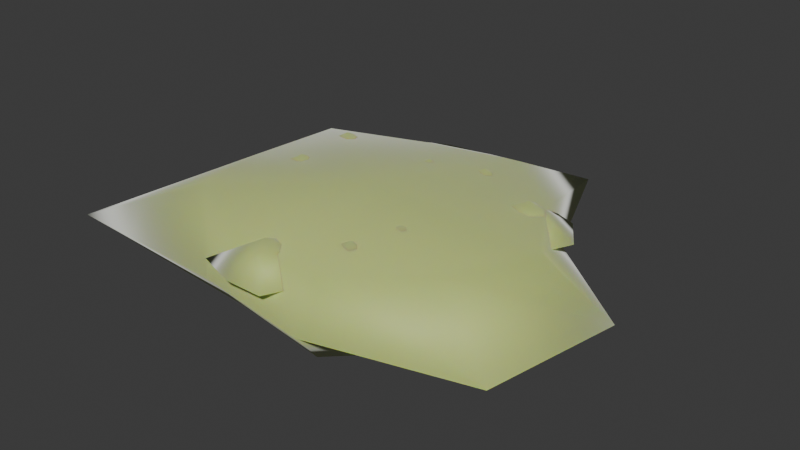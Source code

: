# Source: grass_sphagnum_moss.blend  (saved by Blender 5.2.44; exported with 4.5.12 LTS)
import bpy
from mathutils import Matrix  # noqa: F401  (used for matrix-valued properties, if any)

bpy.ops.wm.read_factory_settings(use_empty=True)
scene = bpy.context.scene
scene.name = 'Scene'

# ---- collections
col_collection = bpy.data.collections.new('Collection'); scene.collection.children.link(col_collection)

# ---- materials (node trees are filled in below, after node groups)
mat_m_sphagnum_orangegreen = bpy.data.materials.new('M_Sphagnum_OrangeGreen')

# ---- material node trees
mat_m_sphagnum_orangegreen.use_nodes = True; mat_m_sphagnum_orangegreen.node_tree.nodes.clear()
_N = mat_m_sphagnum_orangegreen.node_tree.nodes; _L = mat_m_sphagnum_orangegreen.node_tree.links
n0 = _N.new('ShaderNodeBsdfPrincipled'); n0.name = 'Principled BSDF'; n0.location = (200, 0)
n0.inputs[0].default_value = (0.55, 0.65, 0.2, 1.0)
n0.inputs[2].default_value = 0.6
n0.inputs[8].default_value = 0.7
n0.inputs[9].default_value = (0.105, 0.21, 0.0075)
n0.inputs[10].default_value = 0.03
n0.inputs[24].default_value = 0.4
n1 = _N.new('ShaderNodeOutputMaterial'); n1.name = 'Material Output'; n1.location = (500, 0)
_L.new(n0.outputs[0], n1.inputs[0])
n1.is_active_output = True

# ---- world
world_world = bpy.data.worlds.new('World'); scene.world = world_world
world_world.use_nodes = True; world_world.node_tree.nodes.clear()
_N = world_world.node_tree.nodes; _L = world_world.node_tree.links
n0 = _N.new('ShaderNodeOutputWorld'); n0.name = 'World Output'; n0.location = (200, 100)
n1 = _N.new('ShaderNodeBackground'); n1.name = 'Background'; n1.location = (-200, 100)
n1.inputs[0].default_value = (0.05088, 0.05088, 0.05088, 1.0)
_L.new(n1.outputs[0], n0.inputs[0])
n0.is_active_output = True
world_world.color = (0.05088, 0.05088, 0.05088)
world_world.sun_shadow_jitter_overblur = 0.0

# ---- meshes
me_flora_sphagnum_mesh = bpy.data.meshes.new('Flora_Sphagnum_Mesh')
me_flora_sphagnum_mesh.from_pydata([(0.0, 0.0, 0.24), (0.0, 0.0, -0.08), (0.5197, 0.0, 0.1988), (0.3804, 0.2369, 0.1875), (0.1606, 0.4237, 0.1988), (-0.1453, 0.3833, 0.1875), (-0.4205, 0.2618, 0.1988), (-0.4702, 4.936e-17, 0.1875), (-0.4205, -0.2618, 0.1988), (-0.1453, -0.3833, 0.1875), (0.1606, -0.4237, 0.1988), (0.3804, -0.2369, 0.1875), (0.735, 0.0, 0.08), (0.4195, 0.2612, 0.08), (0.2551, 0.673, 0.08), (-0.2335, 0.6159, 0.08), (-0.4761, 0.2965, 0.08), (-0.665, 6.98e-17, 0.08), (-0.7131, -0.4441, 0.08), (-0.1775, -0.4683, 0.08), (0.1992, -0.5254, 0.08), (0.6565, -0.4088, 0.08), (0.5197, 0.0, -0.03879), (0.3804, 0.2369, -0.02748), (0.1606, 0.4237, -0.03879), (-0.1453, 0.3833, -0.02748), (-0.4205, 0.2618, -0.03879), (-0.4702, 4.936e-17, -0.02748), (-0.4205, -0.2618, -0.03879), (-0.1453, -0.3833, -0.02748), (0.1606, -0.4237, -0.03879), (0.3804, -0.2369, -0.02748), (0.1498, -0.008543, 0.22), (0.1498, -0.008543, 0.06), (0.2968, -0.008543, 0.14), (0.2304, 0.09257, 0.14), (0.1164, 0.1378, 0.14), (0.03813, 0.04521, 0.14), (0.001243, -0.08006, 0.14), (0.1237, -0.1229, 0.14), (0.2418, -0.1239, 0.14), (0.3543, 0.1857, 0.22), (0.3543, 0.1857, 0.06), (0.5013, 0.1857, 0.14), (0.4349, 0.2868, 0.14), (0.3209, 0.332, 0.14), (0.2427, 0.2394, 0.14), (0.2058, 0.1141, 0.14), (0.3282, 0.07133, 0.14), (0.4463, 0.0703, 0.14), (0.1474, 0.2803, 0.22), (0.1474, 0.2803, 0.06), (0.2944, 0.2803, 0.14), (0.228, 0.3814, 0.14), (0.114, 0.4266, 0.14), (0.03577, 0.334, 0.14), (-0.001123, 0.2088, 0.14), (0.1213, 0.1659, 0.14), (0.2394, 0.1649, 0.14), (-0.01368, 0.2329, 0.22), (-0.01368, 0.2329, 0.06), (0.1333, 0.2329, 0.14), (0.06696, 0.334, 0.14), (-0.04708, 0.3793, 0.14), (-0.1253, 0.2867, 0.14), (-0.1622, 0.1614, 0.14), (-0.03977, 0.1186, 0.14), (0.07832, 0.1176, 0.14), (-0.06453, 0.1354, 0.22), (-0.06453, 0.1354, 0.06), (0.08247, 0.1354, 0.14), (0.01611, 0.2365, 0.14), (-0.09793, 0.2818, 0.14), (-0.1762, 0.1892, 0.14), (-0.213, 0.06389, 0.14), (-0.09063, 0.02108, 0.14), (0.02747, 0.02005, 0.14), (-0.3252, 0.233, 0.22), (-0.3252, 0.233, 0.06), (-0.1782, 0.233, 0.14), (-0.2445, 0.3341, 0.14), (-0.3586, 0.3793, 0.14), (-0.4368, 0.2867, 0.14), (-0.4737, 0.1614, 0.14), (-0.3513, 0.1186, 0.14), (-0.2332, 0.1176, 0.14), (-0.3154, 0.02789, 0.22), (-0.3154, 0.02789, 0.06), (-0.1684, 0.02789, 0.14), (-0.2348, 0.129, 0.14), (-0.3488, 0.1742, 0.14), (-0.4271, 0.08165, 0.14), (-0.4639, -0.04363, 0.14), (-0.3415, -0.08644, 0.14), (-0.2234, -0.08747, 0.14), (-0.2042, -0.1129, 0.22), (-0.2042, -0.1129, 0.06), (-0.05718, -0.1129, 0.14), (-0.1235, -0.01183, 0.14), (-0.2376, 0.0334, 0.14), (-0.3158, -0.05919, 0.14), (-0.3527, -0.1845, 0.14), (-0.2303, -0.2273, 0.14), (-0.1122, -0.2283, 0.14), (-0.0821, -0.1255, 0.22), (-0.0821, -0.1255, 0.06), (0.0649, -0.1255, 0.14), (-0.001468, -0.02442, 0.14), (-0.1155, 0.02081, 0.14), (-0.1937, -0.07178, 0.14), (-0.2306, -0.1971, 0.14), (-0.1082, -0.2399, 0.14), (0.009894, -0.2409, 0.14), (-0.02462, -0.3992, 0.22), (-0.02462, -0.3992, 0.06), (0.1224, -0.3992, 0.14), (0.05602, -0.2981, 0.14), (-0.05802, -0.2529, 0.14), (-0.1362, -0.3455, 0.14), (-0.1731, -0.4708, 0.14), (-0.05071, -0.5136, 0.14), (0.06738, -0.5146, 0.14), (0.1455, -0.2813, 0.22), (0.1455, -0.2813, 0.06), (0.2925, -0.2813, 0.14), (0.2261, -0.1802, 0.14), (0.1121, -0.1349, 0.14), (0.03383, -0.2275, 0.14), (-0.003059, -0.3528, 0.14), (0.1194, -0.3956, 0.14), (0.2375, -0.3966, 0.14), (0.1899, -0.1356, 0.22), (0.1899, -0.1356, 0.06), (0.3369, -0.1356, 0.14), (0.2705, -0.03451, 0.14), (0.1565, 0.01072, 0.14), (0.07825, -0.08187, 0.14), (0.04136, -0.2071, 0.14), (0.1638, -0.25, 0.14), (0.2819, -0.251, 0.14)], [], [(0, 2, 3), (0, 3, 4), (0, 4, 5), (0, 5, 6), (0, 6, 7), (0, 7, 8), (0, 8, 9), (0, 9, 10), (0, 10, 11), (0, 11, 2), (2, 12, 13, 3), (3, 13, 14, 4), (4, 14, 15, 5), (5, 15, 16, 6), (6, 16, 17, 7), (7, 17, 18, 8), (8, 18, 19, 9), (9, 19, 20, 10), (10, 20, 21, 11), (11, 21, 12, 2), (12, 22, 23, 13), (13, 23, 24, 14), (14, 24, 25, 15), (15, 25, 26, 16), (16, 26, 27, 17), (17, 27, 28, 18), (18, 28, 29, 19), (19, 29, 30, 20), (20, 30, 31, 21), (21, 31, 22, 12), (1, 23, 22), (1, 24, 23), (1, 25, 24), (1, 26, 25), (1, 27, 26), (1, 28, 27), (1, 29, 28), (1, 30, 29), (1, 31, 30), (1, 22, 31), (32, 34, 35), (32, 35, 36), (32, 36, 37), (32, 37, 38), (32, 38, 39), (32, 39, 40), (32, 40, 34), (33, 35, 34), (33, 36, 35), (33, 37, 36), (33, 38, 37), (33, 39, 38), (33, 40, 39), (33, 34, 40), (41, 43, 44), (41, 44, 45), (41, 45, 46), (41, 46, 47), (41, 47, 48), (41, 48, 49), (41, 49, 43), (42, 44, 43), (42, 45, 44), (42, 46, 45), (42, 47, 46), (42, 48, 47), (42, 49, 48), (42, 43, 49), (50, 52, 53), (50, 53, 54), (50, 54, 55), (50, 55, 56), (50, 56, 57), (50, 57, 58), (50, 58, 52), (51, 53, 52), (51, 54, 53), (51, 55, 54), (51, 56, 55), (51, 57, 56), (51, 58, 57), (51, 52, 58), (59, 61, 62), (59, 62, 63), (59, 63, 64), (59, 64, 65), (59, 65, 66), (59, 66, 67), (59, 67, 61), (60, 62, 61), (60, 63, 62), (60, 64, 63), (60, 65, 64), (60, 66, 65), (60, 67, 66), (60, 61, 67), (68, 70, 71), (68, 71, 72), (68, 72, 73), (68, 73, 74), (68, 74, 75), (68, 75, 76), (68, 76, 70), (69, 71, 70), (69, 72, 71), (69, 73, 72), (69, 74, 73), (69, 75, 74), (69, 76, 75), (69, 70, 76), (77, 79, 80), (77, 80, 81), (77, 81, 82), (77, 82, 83), (77, 83, 84), (77, 84, 85), (77, 85, 79), (78, 80, 79), (78, 81, 80), (78, 82, 81), (78, 83, 82), (78, 84, 83), (78, 85, 84), (78, 79, 85), (86, 88, 89), (86, 89, 90), (86, 90, 91), (86, 91, 92), (86, 92, 93), (86, 93, 94), (86, 94, 88), (87, 89, 88), (87, 90, 89), (87, 91, 90), (87, 92, 91), (87, 93, 92), (87, 94, 93), (87, 88, 94), (95, 97, 98), (95, 98, 99), (95, 99, 100), (95, 100, 101), (95, 101, 102), (95, 102, 103), (95, 103, 97), (96, 98, 97), (96, 99, 98), (96, 100, 99), (96, 101, 100), (96, 102, 101), (96, 103, 102), (96, 97, 103), (104, 106, 107), (104, 107, 108), (104, 108, 109), (104, 109, 110), (104, 110, 111), (104, 111, 112), (104, 112, 106), (105, 107, 106), (105, 108, 107), (105, 109, 108), (105, 110, 109), (105, 111, 110), (105, 112, 111), (105, 106, 112), (113, 115, 116), (113, 116, 117), (113, 117, 118), (113, 118, 119), (113, 119, 120), (113, 120, 121), (113, 121, 115), (114, 116, 115), (114, 117, 116), (114, 118, 117), (114, 119, 118), (114, 120, 119), (114, 121, 120), (114, 115, 121), (122, 124, 125), (122, 125, 126), (122, 126, 127), (122, 127, 128), (122, 128, 129), (122, 129, 130), (122, 130, 124), (123, 125, 124), (123, 126, 125), (123, 127, 126), (123, 128, 127), (123, 129, 128), (123, 130, 129), (123, 124, 130), (131, 133, 134), (131, 134, 135), (131, 135, 136), (131, 136, 137), (131, 137, 138), (131, 138, 139), (131, 139, 133), (132, 134, 133), (132, 135, 134), (132, 136, 135), (132, 137, 136), (132, 138, 137), (132, 139, 138), (132, 133, 139)])
me_flora_sphagnum_mesh.polygons.foreach_set('use_smooth', [True] * 208)
me_flora_sphagnum_mesh.materials.append(mat_m_sphagnum_orangegreen)
me_flora_sphagnum_mesh.update()

# ---- objects
ob_flora_sphagnum = bpy.data.objects.new('Flora_Sphagnum', me_flora_sphagnum_mesh)

# ---- transforms, parenting, visibility, modifiers, constraints
ob_flora_sphagnum.location = (0.0, 0.0, 0.0)

# ---- collection membership
scene.collection.objects.link(ob_flora_sphagnum)

# ---- scene / render settings (as saved in the file)
scene.frame_start = 1; scene.frame_end = 250; scene.frame_set(1)
scene.render.engine = 'BLENDER_EEVEE_NEXT'
scene.render.bake_bias = 0.0
scene.render.bake_samples = 0
scene.render.compositor_device = 'GPU'
scene.eevee.use_volume_custom_range = False
scene.eevee.fast_gi_thickness_near = 0.1
scene.eevee.fast_gi_thickness_far = 0.0
scene.eevee.ray_tracing_options.screen_trace_thickness = 0.1
bpy.context.view_layer.update()

# ---- added for rendering (the .blend has no active camera and no usable light): camera, sun
cam_auto = bpy.data.cameras.new('AutoCamera')
cam_auto.lens = 50.0
cam_auto.sensor_width = 36.0
cam_auto.clip_end = 1000.0
ob_auto_camera = bpy.data.objects.new('AutoCamera', cam_auto)
scene.collection.objects.link(ob_auto_camera)
ob_auto_camera.location = (1.77505, -2.04314, 1.49129)
ob_auto_camera.rotation_euler = (1.09748, -7.21219e-08, 0.694738)
scene.camera = ob_auto_camera
light_auto_sun = bpy.data.lights.new('AutoSun', 'SUN')
light_auto_sun.energy = 3.0
light_auto_sun.angle = 0.0523599
ob_auto_sun = bpy.data.objects.new('AutoSun', light_auto_sun)
scene.collection.objects.link(ob_auto_sun)
ob_auto_sun.rotation_euler = (0.872665, 0.174533, 0.523599)
bpy.context.view_layer.update()
